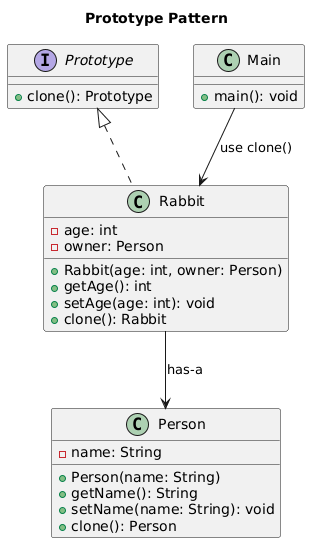

The diagram above was rendered by PlantUML. Its source (embedded in the PNG):
@startuml
title Prototype Pattern 


' ===== PROTOTYPE =====
interface Prototype {
    +clone(): Prototype
}

' ===== PERSON =====
class Person {
    -name: String
    +Person(name: String)
    +getName(): String
    +setName(name: String): void
    +clone(): Person
}

' ===== RABBIT =====
class Rabbit {
    -age: int
    -owner: Person
    +Rabbit(age: int, owner: Person)
    +getAge(): int
    +setAge(age: int): void
    +clone(): Rabbit
}

Prototype <|.. Rabbit
Rabbit --> Person : has-a

' ===== MAIN (CLIENT) =====
class Main {
    +main(): void
}

Main --> Rabbit : use clone()
@enduml